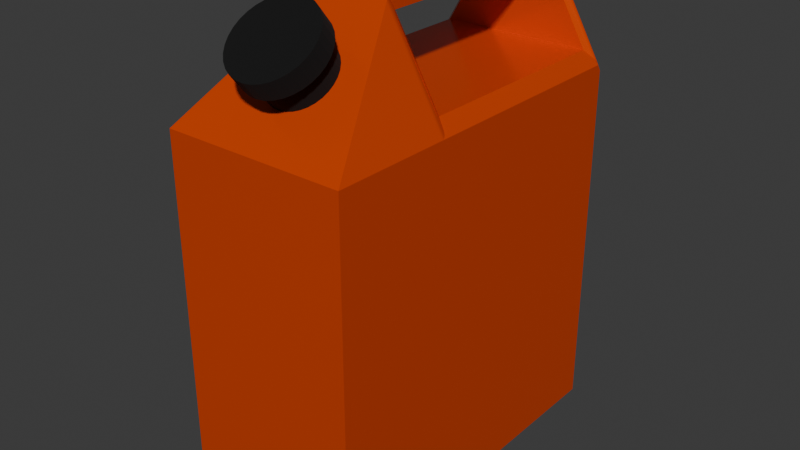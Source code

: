 # Source: GasCan.blend  (saved by Blender 4.4.32; exported with 4.5.12 LTS)
import bpy
from mathutils import Matrix  # noqa: F401  (used for matrix-valued properties, if any)

bpy.ops.wm.read_factory_settings(use_empty=True)
scene = bpy.context.scene
scene.name = 'Scene'

# ---- collections
col_collection = bpy.data.collections.new('Collection'); scene.collection.children.link(col_collection)

# ---- materials (node trees are filled in below, after node groups)
mat_gas_can = bpy.data.materials.new('Gas Can')
mat_gas_can.alpha_threshold = 0.0
mat_gas_can.roughness = 0.5
mat_gas_can.line_color = (0.0, 0.0, 0.0, 1.0)
mat_cap = bpy.data.materials.new('Cap')

# ---- material node trees
mat_gas_can.use_nodes = True; mat_gas_can.node_tree.nodes.clear()
_N = mat_gas_can.node_tree.nodes; _L = mat_gas_can.node_tree.links
n0 = _N.new('ShaderNodeOutputMaterial'); n0.name = 'Material Output'; n0.location = (300, 300)
n1 = _N.new('ShaderNodeBsdfPrincipled'); n1.name = 'Principled BSDF'; n1.location = (10, 300)
n1.inputs[0].default_value = (0.8007, 0.07095, 0.003033, 1.0)
n1.inputs[1].default_value = 0.2677
n1.inputs[2].default_value = 0.2165
n1.inputs[3].default_value = 1.45
_L.new(n1.outputs[0], n0.inputs[0])
n0.is_active_output = True
mat_cap.use_nodes = True; mat_cap.node_tree.nodes.clear()
_N = mat_cap.node_tree.nodes; _L = mat_cap.node_tree.links
n0 = _N.new('ShaderNodeBsdfPrincipled'); n0.name = 'Principled BSDF'; n0.location = (10, 300)
n0.inputs[0].default_value = (0.0, 0.0, 0.0, 1.0)
n0.inputs[2].default_value = 1.0
n1 = _N.new('ShaderNodeOutputMaterial'); n1.name = 'Material Output'; n1.location = (300, 300)
_L.new(n0.outputs[0], n1.inputs[0])
n1.is_active_output = True

# ---- world
world_world = bpy.data.worlds.new('World'); scene.world = world_world
world_world.use_nodes = True; world_world.node_tree.nodes.clear()
_N = world_world.node_tree.nodes; _L = world_world.node_tree.links
n0 = _N.new('ShaderNodeOutputWorld'); n0.name = 'World Output'; n0.location = (300, 300)
n1 = _N.new('ShaderNodeBackground'); n1.name = 'Background'; n1.location = (10, 300)
n1.inputs[0].default_value = (0.05088, 0.05088, 0.05088, 1.0)
_L.new(n1.outputs[0], n0.inputs[0])
n0.is_active_output = True
world_world.color = (0.05088, 0.05088, 0.05088)
world_world.sun_shadow_jitter_overblur = 0.0

# ---- meshes
me_cube = bpy.data.meshes.new('Cube')
me_cube.from_pydata([(0.3546, 0.8973, 0.7863), (1.0, 0.9165, -0.9146), (1.0, -1.026, -0.9146), (-0.3546, 0.8973, 0.7863), (-1.0, 0.9165, -0.9146), (-1.0, -1.026, -0.9146), (0.8453, 0.8973, 0.4908), (-1.0, -1.026, 0.4145), (1.0, -1.026, 0.4145), (-0.8453, 0.8973, 0.4908), (0.3546, -0.3109, 0.7863), (-0.3546, -0.3109, 0.7863), (0.8453, -0.3109, 0.4908), (-0.8453, -0.3109, 0.4908), (-0.3546, -0.3392, 0.8147), (-0.3755, -0.3811, 0.8214), (-0.3309, -0.3348, 0.834), (-0.3596, -0.3464, 0.8176), (-0.3646, -0.3549, 0.82), (-0.3534, -0.3386, 0.8206), (-0.3565, -0.346, 0.8224), (-0.36, -0.3535, 0.8239), (-0.3501, -0.3377, 0.826), (-0.3529, -0.3453, 0.8267), (-0.3558, -0.3519, 0.8271), (-0.3673, -0.373, 0.8253), (-0.3577, -0.3633, 0.8288), (-0.373, -0.3732, 0.8219), (-0.3651, -0.3668, 0.8252), (-0.3576, -0.36, 0.8283), (-0.3693, -0.3642, 0.8215), (-0.3629, -0.3604, 0.8248), (-0.3573, -0.3565, 0.8276), (-0.3382, -0.3357, 0.833), (-0.3448, -0.3367, 0.8303), (-0.3386, -0.3433, 0.8334), (-0.3441, -0.3442, 0.8319), (-0.3488, -0.3446, 0.8299), (-0.3479, -0.3531, 0.8316), (-0.3505, -0.3525, 0.8305), (-0.3528, -0.3515, 0.8292), (-0.3309, 0.9213, 0.834), (-0.348, 0.945, 0.8103), (-0.3546, 0.9257, 0.8147), (-0.334, 0.9286, 0.8328), (-0.3376, 0.9352, 0.8295), (-0.3382, 0.9222, 0.833), (-0.3404, 0.9292, 0.8311), (-0.3429, 0.9352, 0.8288), (-0.3448, 0.9232, 0.8303), (-0.3461, 0.9297, 0.8292), (-0.3472, 0.9349, 0.8279), (-0.3518, 0.944, 0.8156), (-0.3546, 0.9413, 0.8188), (-0.3449, 0.9438, 0.8176), (-0.3487, 0.942, 0.8205), (-0.3517, 0.9399, 0.8226), (-0.3413, 0.9405, 0.8242), (-0.3457, 0.9394, 0.8252), (-0.349, 0.938, 0.8257), (-0.3534, 0.925, 0.8206), (-0.3501, 0.9242, 0.826), (-0.356, 0.9317, 0.8184), (-0.3535, 0.9311, 0.8223), (-0.3505, 0.9304, 0.8263), (-0.356, 0.9371, 0.8198), (-0.3533, 0.9363, 0.8231), (-0.3504, 0.9353, 0.8261), (0.3309, 0.9213, 0.834), (0.3546, 0.9257, 0.8147), (0.348, 0.945, 0.8103), (0.3382, 0.9222, 0.833), (0.3448, 0.9232, 0.8303), (0.334, 0.9286, 0.8328), (0.3405, 0.9291, 0.8311), (0.3461, 0.9297, 0.8293), (0.3376, 0.9352, 0.8295), (0.3429, 0.9352, 0.8288), (0.3472, 0.9349, 0.8279), (0.356, 0.9317, 0.8184), (0.356, 0.9371, 0.8198), (0.3534, 0.925, 0.8206), (0.3535, 0.9311, 0.8224), (0.3533, 0.9363, 0.8232), (0.3501, 0.9242, 0.826), (0.3504, 0.9304, 0.8263), (0.3504, 0.9353, 0.8261), (0.3449, 0.9438, 0.8176), (0.3413, 0.9405, 0.8242), (0.3518, 0.944, 0.8156), (0.3487, 0.942, 0.8205), (0.3457, 0.9395, 0.8252), (0.3546, 0.9413, 0.8188), (0.3517, 0.9399, 0.8225), (0.349, 0.938, 0.8257), (0.9542, 0.945, 0.4431), (0.9365, 0.9255, 0.4626), (1.0, 0.9095, 0.4145), (1.0, 0.9165, 0.4075), (0.9652, 0.9441, 0.444), (0.969, 0.9413, 0.4468), (0.9651, 0.937, 0.4511), (0.9539, 0.9315, 0.4566), (-0.9365, 0.9255, 0.4626), (-0.9542, 0.945, 0.4431), (-1.0, 0.9165, 0.4075), (-1.0, 0.9095, 0.4145), (-0.9539, 0.9315, 0.4566), (-0.9651, 0.937, 0.4511), (-0.969, 0.9413, 0.4468), (-0.9652, 0.9441, 0.444), (-1.0, -0.3812, 0.4145), (-0.9365, -0.339, 0.4626), (-1.0, -0.3348, 0.4145), (-0.9969, -0.3732, 0.444), (-0.9879, -0.3642, 0.4468), (-0.9738, -0.3548, 0.4511), (-0.9561, -0.3462, 0.4566), (0.3309, -0.3348, 0.834), (0.3755, -0.3811, 0.8214), (0.3546, -0.3392, 0.8147), (0.3386, -0.3433, 0.8334), (0.3479, -0.3531, 0.8316), (0.3382, -0.3357, 0.833), (0.344, -0.3441, 0.8318), (0.3505, -0.3524, 0.8305), (0.3448, -0.3367, 0.8303), (0.3488, -0.3446, 0.8298), (0.3528, -0.3515, 0.8292), (0.373, -0.3732, 0.8219), (0.3693, -0.3642, 0.8215), (0.3673, -0.373, 0.8253), (0.3651, -0.3668, 0.8252), (0.3629, -0.3605, 0.8248), (0.3577, -0.3633, 0.8288), (0.3575, -0.36, 0.8283), (0.3573, -0.3565, 0.8276), (0.3534, -0.3386, 0.8206), (0.3501, -0.3377, 0.826), (0.3596, -0.3464, 0.8176), (0.3566, -0.3461, 0.8224), (0.353, -0.3453, 0.8267), (0.3646, -0.3549, 0.82), (0.36, -0.3536, 0.8239), (0.3558, -0.3519, 0.8271), (0.9365, -0.339, 0.4626), (0.9561, -0.3462, 0.4566), (0.9738, -0.3548, 0.4511), (0.9879, -0.3642, 0.4468), (0.9969, -0.3732, 0.444), (1.0, -1.055, 0.4431), (1.0, -1.055, -0.9431), (-1.0, -1.055, -0.9431), (-1.0, -1.055, 0.4431), (-1.0, 0.945, -0.9431), (1.0, 0.945, -0.9431), (1.0, 0.9213, 0.4431), (1.0, 0.945, 0.4193), (-1.0, 0.945, 0.4193), (-1.0, 0.9213, 0.4431), (-1.0, -0.3348, 0.4431), (-1.0, -0.3812, 0.4431), (1.0, -0.3812, 0.4431), (1.0, -0.3348, 0.4431)], [(8, 98)], [(12, 10, 120, 145), (9, 3, 43, 103), (154, 155, 151, 152), (13, 9, 103, 159, 160, 112), (151, 150, 153, 152), (162, 119, 150), (6, 12, 145, 163, 156, 96), (68, 41, 16, 118), (11, 13, 112, 14), (153, 15, 161), (150, 119, 15, 153), (10, 0, 69, 120), (0, 6, 96, 69), (5, 7, 111, 113, 106, 105, 4), (154, 158, 104, 95, 157, 155), (104, 42, 70, 95), (6, 9, 13, 12), (0, 3, 9, 6), (3, 0, 10, 11), (11, 10, 12, 13), (14, 17, 20, 19), (17, 18, 21, 20), (18, 30, 31, 21), (19, 20, 23, 22), (20, 21, 24, 23), (21, 31, 32, 24), (15, 25, 28, 27), (25, 26, 29, 28), (26, 38, 39, 29), (27, 28, 31, 30), (28, 29, 32, 31), (29, 39, 40, 32), (16, 33, 36, 35), (33, 34, 37, 36), (34, 22, 23, 37), (35, 36, 39, 38), (36, 37, 40, 39), (37, 23, 24, 40), (24, 32, 40), (41, 44, 47, 46), (44, 45, 48, 47), (45, 57, 58, 48), (46, 47, 50, 49), (47, 48, 51, 50), (48, 58, 59, 51), (42, 52, 55, 54), (52, 53, 56, 55), (53, 65, 66, 56), (54, 55, 58, 57), (55, 56, 59, 58), (56, 66, 67, 59), (43, 60, 63, 62), (60, 61, 64, 63), (61, 49, 50, 64), (62, 63, 66, 65), (63, 64, 67, 66), (64, 50, 51, 67), (51, 59, 67), (68, 71, 74, 73), (71, 72, 75, 74), (72, 84, 85, 75), (73, 74, 77, 76), (74, 75, 78, 77), (75, 85, 86, 78), (69, 79, 82, 81), (79, 80, 83, 82), (80, 92, 93, 83), (81, 82, 85, 84), (82, 83, 86, 85), (83, 93, 94, 86), (70, 87, 90, 89), (87, 88, 91, 90), (88, 76, 77, 91), (89, 90, 93, 92), (90, 91, 94, 93), (91, 77, 78, 94), (78, 86, 94), (95, 99, 100, 101, 102, 96, 156, 157), (103, 107, 108, 109, 110, 104, 158, 159), (161, 114, 115, 116, 117, 112, 160), (118, 121, 124, 123), (121, 122, 125, 124), (122, 134, 135, 125), (123, 124, 127, 126), (124, 125, 128, 127), (125, 135, 136, 128), (119, 129, 132, 131), (129, 130, 133, 132), (130, 142, 143, 133), (131, 132, 135, 134), (132, 133, 136, 135), (133, 143, 144, 136), (120, 137, 140, 139), (137, 138, 141, 140), (138, 126, 127, 141), (139, 140, 143, 142), (140, 141, 144, 143), (141, 127, 128, 144), (128, 136, 144), (145, 146, 147, 148, 149, 162, 163), (16, 41, 46, 33), (33, 46, 49, 34), (34, 49, 61, 22), (22, 61, 60, 19), (19, 60, 43, 14), (41, 68, 73, 44), (44, 73, 76, 45), (45, 76, 88, 57), (57, 88, 87, 54), (54, 87, 70, 42), (69, 96, 102, 79), (79, 102, 101, 80), (80, 101, 100, 92), (92, 100, 99, 89), (89, 99, 95, 70), (42, 104, 110, 52), (52, 110, 109, 53), (53, 109, 108, 65), (65, 108, 107, 62), (62, 107, 103, 43), (68, 118, 123, 71), (71, 123, 126, 72), (72, 126, 138, 84), (84, 138, 137, 81), (81, 137, 120, 69), (119, 162, 149, 129), (129, 149, 148, 130), (130, 148, 147, 142), (142, 147, 146, 139), (139, 146, 145, 120), (14, 112, 117, 17), (17, 117, 116, 18), (18, 116, 115, 30), (30, 115, 114, 27), (27, 114, 161, 15), (15, 119, 131, 25), (25, 131, 134, 26), (26, 134, 122, 38), (38, 122, 121, 35), (35, 121, 118, 16), (3, 11, 14, 43), (163, 162, 8, 2, 1, 98, 97, 156), (2, 8, 150, 151), (7, 5, 152, 153), (5, 4, 154, 152), (1, 2, 151, 155), (97, 98, 157, 156), (105, 106, 159, 158), (113, 111, 161, 160), (111, 7, 153, 161), (98, 1, 155, 157), (4, 105, 158, 154), (106, 113, 160, 159), (8, 162, 150)])
_uv = me_cube.uv_layers.new(name='UVMap')
_uv.uv.foreach_set('vector', [0.5542, 0.657, 0.619, 0.657, 0.6226, 0.6605, 0.5507, 0.6605, 0.5542, 0.244, 0.619, 0.244, 0.6226, 0.2476, 0.5507, 0.2476, 0.125, 0.5, 0.375, 0.5, 0.375, 0.75, 0.125, 0.75, 0.5542, 0.09301, 0.5542, 0.244, 0.5507, 0.2476, 0.5483, 0.247, 0.5483, 0.09001, 0.5507, 0.08949, 0.375, 0.75, 0.5483, 0.75, 0.5483, 1.0, 0.375, 1.0, 0.5483, 0.6658, 0.6225, 0.6658, 0.5483, 0.75, 0.5542, 0.506, 0.5542, 0.657, 0.5507, 0.6605, 0.5483, 0.66, 0.5483, 0.503, 0.5507, 0.5024, 0.6334, 0.503, 0.8666, 0.503, 0.8666, 0.66, 0.6334, 0.66, 0.619, 0.09301, 0.5542, 0.09301, 0.5507, 0.08949, 0.6226, 0.08946, 0.5483, 0.0, 0.6225, 0.08423, 0.5483, 0.08422, 0.5483, 0.75, 0.6225, 0.6658, 0.8644, 0.6739, 0.5483, 1.0, 0.619, 0.657, 0.619, 0.506, 0.6226, 0.5024, 0.6226, 0.6605, 0.619, 0.506, 0.5542, 0.506, 0.5507, 0.5024, 0.6226, 0.5024, 0.3786, 0.003565, 0.5447, 0.003565, 0.5447, 0.08422, 0.5447, 0.09001, 0.5447, 0.2456, 0.5438, 0.2464, 0.3786, 0.2464, 0.375, 0.25, 0.5453, 0.25, 0.5483, 0.2557, 0.5483, 0.4943, 0.5453, 0.5, 0.375, 0.5, 0.5483, 0.2557, 0.6203, 0.2586, 0.6203, 0.4914, 0.5483, 0.4943, 0.5542, 0.506, 0.5542, 0.244, 0.5542, 0.09301, 0.5542, 0.657, 0.619, 0.506, 0.619, 0.244, 0.5542, 0.244, 0.5542, 0.506, 0.619, 0.244, 0.619, 0.506, 0.619, 0.657, 0.619, 0.09301, 0.619, 0.09301, 0.619, 0.657, 0.5542, 0.657, 0.5542, 0.09301, 0.6226, 0.08946, 0.6228, 0.08864, 0.6234, 0.08851, 0.6231, 0.08924, 0.6228, 0.08864, 0.623, 0.08773, 0.6236, 0.08778, 0.6234, 0.08851, 0.623, 0.08773, 0.871, 0.6682, 0.8728, 0.6659, 0.6236, 0.08778, 0.6231, 0.08924, 0.6234, 0.08851, 0.6245, 0.08801, 0.6241, 0.08857, 0.6234, 0.08851, 0.6236, 0.08778, 0.6247, 0.08753, 0.6245, 0.08801, 0.6236, 0.08778, 0.8728, 0.6659, 0.8746, 0.6637, 0.6247, 0.08753, 0.8644, 0.6739, 0.868, 0.67, 0.8704, 0.6679, 0.8677, 0.6711, 0.868, 0.67, 0.872, 0.6656, 0.8733, 0.6646, 0.8704, 0.6679, 0.872, 0.6656, 0.8726, 0.6623, 0.8735, 0.6622, 0.8733, 0.6646, 0.8677, 0.6711, 0.8704, 0.6679, 0.8728, 0.6659, 0.871, 0.6682, 0.8704, 0.6679, 0.8733, 0.6646, 0.8746, 0.6637, 0.8728, 0.6659, 0.8733, 0.6646, 0.8735, 0.6622, 0.8744, 0.6621, 0.8746, 0.6637, 0.8666, 0.66, 0.8692, 0.6601, 0.8713, 0.6612, 0.8694, 0.661, 0.8692, 0.6601, 0.8715, 0.6602, 0.8729, 0.6612, 0.8713, 0.6612, 0.8715, 0.6602, 0.875, 0.6603, 0.875, 0.6613, 0.8729, 0.6612, 0.8694, 0.661, 0.8713, 0.6612, 0.8735, 0.6622, 0.8726, 0.6623, 0.8713, 0.6612, 0.8729, 0.6612, 0.8744, 0.6621, 0.8735, 0.6622, 0.8729, 0.6612, 0.875, 0.6613, 0.875, 0.6621, 0.8744, 0.6621, 0.875, 0.6621, 0.8759, 0.6627, 0.8744, 0.6621, 0.8666, 0.503, 0.8677, 0.5021, 0.87, 0.502, 0.8692, 0.5029, 0.8677, 0.5021, 0.869, 0.5012, 0.8709, 0.5012, 0.87, 0.502, 0.869, 0.5012, 0.8703, 0.5, 0.8718, 0.5, 0.8709, 0.5012, 0.8692, 0.5029, 0.87, 0.502, 0.872, 0.5019, 0.8715, 0.5027, 0.87, 0.502, 0.8709, 0.5012, 0.8724, 0.5013, 0.872, 0.5019, 0.8709, 0.5012, 0.8718, 0.5, 0.873, 0.5, 0.8724, 0.5013, 0.6203, 0.2586, 0.6214, 0.2561, 0.6223, 0.2556, 0.6218, 0.2575, 0.6214, 0.2561, 0.622, 0.2545, 0.6227, 0.2541, 0.6223, 0.2556, 0.622, 0.2545, 0.6232, 0.249, 0.6236, 0.2489, 0.6227, 0.2541, 0.6218, 0.2575, 0.6223, 0.2556, 0.625, 0.2532, 0.625, 0.2547, 0.6223, 0.2556, 0.6227, 0.2541, 0.625, 0.252, 0.625, 0.2532, 0.6227, 0.2541, 0.6236, 0.2489, 0.625, 0.2488, 0.625, 0.252, 0.6226, 0.2476, 0.6233, 0.2475, 0.6235, 0.2483, 0.623, 0.2483, 0.6233, 0.2475, 0.625, 0.2474, 0.625, 0.2482, 0.6235, 0.2483, 0.875, 0.5026, 0.8715, 0.5027, 0.872, 0.5019, 0.875, 0.5018, 0.623, 0.2483, 0.6235, 0.2483, 0.6236, 0.2489, 0.6232, 0.249, 0.6235, 0.2483, 0.625, 0.2482, 0.625, 0.2488, 0.6236, 0.2489, 0.875, 0.5018, 0.872, 0.5019, 0.8724, 0.5013, 0.875, 0.5012, 0.8724, 0.5013, 0.873, 0.5, 0.875, 0.5012, 0.6334, 0.503, 0.6308, 0.5029, 0.63, 0.502, 0.6323, 0.5021, 0.6308, 0.5029, 0.6285, 0.5027, 0.628, 0.5019, 0.63, 0.502, 0.6285, 0.5027, 0.6238, 0.5021, 0.6241, 0.5016, 0.628, 0.5019, 0.6323, 0.5021, 0.63, 0.502, 0.6291, 0.5012, 0.631, 0.5012, 0.63, 0.502, 0.628, 0.5019, 0.6276, 0.5013, 0.6291, 0.5012, 0.628, 0.5019, 0.6241, 0.5016, 0.6242, 0.5013, 0.6276, 0.5013, 0.6226, 0.5024, 0.623, 0.5017, 0.6235, 0.5017, 0.6231, 0.5022, 0.623, 0.5017, 0.6234, 0.5013, 0.6238, 0.5012, 0.6235, 0.5017, 0.6234, 0.5013, 0.622, 0.4955, 0.6227, 0.4958, 0.6238, 0.5012, 0.6231, 0.5022, 0.6235, 0.5017, 0.6241, 0.5016, 0.6238, 0.5021, 0.6235, 0.5017, 0.6238, 0.5012, 0.6242, 0.5013, 0.6241, 0.5016, 0.6238, 0.5012, 0.6227, 0.4958, 0.625, 0.498, 0.6242, 0.5013, 0.6203, 0.4914, 0.6218, 0.4925, 0.6223, 0.4944, 0.6214, 0.4939, 0.6218, 0.4925, 0.625, 0.4953, 0.625, 0.4968, 0.6223, 0.4944, 0.6297, 0.5, 0.631, 0.5012, 0.6291, 0.5012, 0.6282, 0.5, 0.6214, 0.4939, 0.6223, 0.4944, 0.6227, 0.4958, 0.622, 0.4955, 0.6223, 0.4944, 0.625, 0.4968, 0.625, 0.498, 0.6227, 0.4958, 0.6282, 0.5, 0.6291, 0.5012, 0.6276, 0.5013, 0.627, 0.5, 0.6276, 0.5013, 0.6265, 0.5012, 0.627, 0.5, 0.5483, 0.4943, 0.5485, 0.4958, 0.549, 0.4968, 0.5499, 0.4972, 0.5509, 0.4969, 0.5521, 0.4959, 0.5483, 0.503, 0.5453, 0.5, 0.5507, 0.2476, 0.55, 0.2482, 0.5496, 0.2487, 0.5494, 0.2489, 0.5494, 0.2489, 0.5498, 0.2485, 0.5453, 0.25, 0.5483, 0.247, 0.5483, 0.08422, 0.5486, 0.08522, 0.5495, 0.08635, 0.551, 0.08752, 0.5528, 0.0886, 0.5548, 0.08949, 0.5483, 0.09001, 0.6334, 0.66, 0.6306, 0.661, 0.6288, 0.6611, 0.6308, 0.6601, 0.6306, 0.661, 0.6274, 0.6623, 0.6265, 0.6622, 0.6288, 0.6611, 0.6274, 0.6623, 0.6245, 0.6635, 0.6244, 0.6631, 0.6265, 0.6622, 0.6308, 0.6601, 0.6288, 0.6611, 0.6271, 0.6612, 0.6285, 0.6602, 0.6288, 0.6611, 0.6265, 0.6622, 0.6256, 0.6621, 0.6271, 0.6612, 0.6265, 0.6622, 0.6244, 0.6631, 0.6244, 0.6627, 0.6256, 0.6621, 0.6225, 0.6658, 0.6228, 0.6648, 0.6236, 0.664, 0.6234, 0.6648, 0.6228, 0.6648, 0.6231, 0.6637, 0.6238, 0.6632, 0.6236, 0.664, 0.6231, 0.6637, 0.6232, 0.6625, 0.6237, 0.6623, 0.6238, 0.6632, 0.6234, 0.6648, 0.6236, 0.664, 0.6244, 0.6631, 0.6245, 0.6635, 0.6236, 0.664, 0.6238, 0.6632, 0.6244, 0.6627, 0.6244, 0.6631, 0.6238, 0.6632, 0.6237, 0.6623, 0.6241, 0.6621, 0.6244, 0.6627, 0.6226, 0.6605, 0.6233, 0.6605, 0.6235, 0.6614, 0.6229, 0.6614, 0.6233, 0.6605, 0.624, 0.6603, 0.6241, 0.6613, 0.6235, 0.6614, 0.624, 0.6603, 0.6285, 0.6602, 0.6271, 0.6612, 0.6241, 0.6613, 0.6229, 0.6614, 0.6235, 0.6614, 0.6237, 0.6623, 0.6232, 0.6625, 0.6235, 0.6614, 0.6241, 0.6613, 0.6241, 0.6621, 0.6237, 0.6623, 0.6241, 0.6613, 0.6271, 0.6612, 0.6256, 0.6621, 0.6241, 0.6621, 0.6256, 0.6621, 0.6244, 0.6627, 0.6241, 0.6621, 0.5507, 0.6605, 0.5501, 0.6613, 0.5498, 0.6623, 0.5499, 0.6632, 0.5503, 0.664, 0.551, 0.6646, 0.5483, 0.66, 0.8666, 0.66, 0.8666, 0.503, 0.8692, 0.5029, 0.8692, 0.6601, 0.8692, 0.6601, 0.8692, 0.5029, 0.8715, 0.5027, 0.8715, 0.6602, 0.8715, 0.6602, 0.8715, 0.5027, 0.875, 0.5026, 0.875, 0.6603, 0.625, 0.08966, 0.625, 0.2474, 0.6233, 0.2475, 0.6233, 0.08955, 0.6233, 0.08955, 0.6233, 0.2475, 0.6226, 0.2476, 0.6226, 0.08946, 0.8666, 0.503, 0.6334, 0.503, 0.6323, 0.5021, 0.8677, 0.5021, 0.8677, 0.5021, 0.6323, 0.5021, 0.631, 0.5012, 0.869, 0.5012, 0.869, 0.5012, 0.631, 0.5012, 0.6297, 0.5, 0.8703, 0.5, 0.625, 0.2547, 0.625, 0.4953, 0.6218, 0.4925, 0.6218, 0.2575, 0.6218, 0.2575, 0.6218, 0.4925, 0.6203, 0.4914, 0.6203, 0.2586, 0.6226, 0.5024, 0.5507, 0.5024, 0.55, 0.5018, 0.623, 0.5017, 0.623, 0.5017, 0.55, 0.5018, 0.5496, 0.5013, 0.6234, 0.5013, 0.6234, 0.5013, 0.5496, 0.5013, 0.549, 0.4968, 0.622, 0.4955, 0.622, 0.4955, 0.549, 0.4968, 0.5485, 0.4958, 0.6214, 0.4939, 0.6214, 0.4939, 0.5485, 0.4958, 0.5483, 0.4943, 0.6203, 0.4914, 0.6203, 0.2586, 0.5483, 0.2557, 0.5485, 0.2542, 0.6214, 0.2561, 0.6214, 0.2561, 0.5485, 0.2542, 0.549, 0.2532, 0.622, 0.2545, 0.622, 0.2545, 0.549, 0.2532, 0.5496, 0.2487, 0.6234, 0.2487, 0.6234, 0.2487, 0.5496, 0.2487, 0.55, 0.2482, 0.623, 0.2483, 0.623, 0.2483, 0.55, 0.2482, 0.5507, 0.2476, 0.6226, 0.2476, 0.6334, 0.503, 0.6334, 0.66, 0.6308, 0.6601, 0.6308, 0.5029, 0.6308, 0.5029, 0.6308, 0.6601, 0.6285, 0.6602, 0.6285, 0.5027, 0.6285, 0.5027, 0.6285, 0.6602, 0.624, 0.6603, 0.624, 0.5026, 0.624, 0.5026, 0.624, 0.6603, 0.6233, 0.6605, 0.6233, 0.5025, 0.6233, 0.5025, 0.6233, 0.6605, 0.6226, 0.6605, 0.6226, 0.5024, 0.6225, 0.6658, 0.5483, 0.6658, 0.5486, 0.6648, 0.6228, 0.6648, 0.6228, 0.6648, 0.5486, 0.6648, 0.5495, 0.6637, 0.6231, 0.6637, 0.6231, 0.6637, 0.5495, 0.6637, 0.5498, 0.6623, 0.623, 0.6623, 0.623, 0.6623, 0.5498, 0.6623, 0.5501, 0.6613, 0.6228, 0.6614, 0.6228, 0.6614, 0.5501, 0.6613, 0.5507, 0.6605, 0.6226, 0.6605, 0.6226, 0.08946, 0.5507, 0.08949, 0.5501, 0.08866, 0.6228, 0.08864, 0.6228, 0.08864, 0.5501, 0.08866, 0.5498, 0.08774, 0.623, 0.08773, 0.623, 0.08773, 0.5498, 0.08774, 0.5495, 0.08635, 0.6231, 0.08634, 0.6231, 0.08634, 0.5495, 0.08635, 0.5486, 0.08522, 0.6228, 0.08522, 0.6228, 0.08522, 0.5486, 0.08522, 0.5483, 0.08422, 0.6225, 0.08423, 0.8644, 0.6739, 0.6225, 0.6658, 0.6235, 0.6649, 0.868, 0.67, 0.868, 0.67, 0.6235, 0.6649, 0.6246, 0.6639, 0.872, 0.6656, 0.872, 0.6656, 0.6246, 0.6639, 0.6274, 0.6623, 0.8726, 0.6623, 0.8726, 0.6623, 0.6274, 0.6623, 0.6306, 0.661, 0.8694, 0.661, 0.8694, 0.661, 0.6306, 0.661, 0.6334, 0.66, 0.8666, 0.66, 0.619, 0.244, 0.619, 0.09301, 0.6226, 0.08946, 0.6226, 0.2476, 0.5483, 0.66, 0.5483, 0.6658, 0.5447, 0.7464, 0.3786, 0.7464, 0.3786, 0.5036, 0.5438, 0.5036, 0.5447, 0.5044, 0.5483, 0.503, 0.3786, 0.7464, 0.5447, 0.7464, 0.5483, 0.75, 0.375, 0.75, 0.5447, 0.003565, 0.3786, 0.003565, 0.375, 0.0, 0.5483, 0.0, 0.3786, 0.003565, 0.3786, 0.2464, 0.375, 0.25, 0.375, 0.0, 0.3786, 0.5036, 0.3786, 0.7464, 0.375, 0.75, 0.375, 0.5, 0.5447, 0.5044, 0.5438, 0.5036, 0.5453, 0.5, 0.5483, 0.503, 0.5438, 0.2464, 0.5447, 0.2456, 0.5483, 0.247, 0.5453, 0.25, 0.5447, 0.09001, 0.5447, 0.08422, 0.5483, 0.08422, 0.5483, 0.09001, 0.5447, 0.08422, 0.5447, 0.003565, 0.5483, 0.0, 0.5483, 0.08422, 0.5438, 0.5036, 0.3786, 0.5036, 0.375, 0.5, 0.5453, 0.5, 0.3786, 0.2464, 0.5438, 0.2464, 0.5453, 0.25, 0.375, 0.25, 0.5447, 0.2456, 0.5447, 0.09001, 0.5483, 0.09001, 0.5483, 0.247, 0.5447, 0.7464, 0.5483, 0.6658, 0.5483, 0.75])
me_cube.materials.append(mat_gas_can)
me_cube.use_mirror_vertex_groups = False
me_cube.update()
me_cylinder = bpy.data.meshes.new('Cylinder')
me_cylinder.from_pydata([(0.0, 1.0, -1.0), (0.0, 1.0, 1.0), (0.1951, 0.9808, -1.0), (0.1951, 0.9808, 1.0), (0.3827, 0.9239, -1.0), (0.3827, 0.9239, 1.0), (0.5556, 0.8315, -1.0), (0.5556, 0.8315, 1.0), (0.7071, 0.7071, -1.0), (0.7071, 0.7071, 1.0), (0.8315, 0.5556, -1.0), (0.8315, 0.5556, 1.0), (0.9239, 0.3827, -1.0), (0.9239, 0.3827, 1.0), (0.9808, 0.1951, -1.0), (0.9808, 0.1951, 1.0), (1.0, 0.0, -1.0), (1.0, 0.0, 1.0), (0.9808, -0.1951, -1.0), (0.9808, -0.1951, 1.0), (0.9239, -0.3827, -1.0), (0.9239, -0.3827, 1.0), (0.8315, -0.5556, -1.0), (0.8315, -0.5556, 1.0), (0.7071, -0.7071, -1.0), (0.7071, -0.7071, 1.0), (0.5556, -0.8315, -1.0), (0.5556, -0.8315, 1.0), (0.3827, -0.9239, -1.0), (0.3827, -0.9239, 1.0), (0.1951, -0.9808, -1.0), (0.1951, -0.9808, 1.0), (0.0, -1.0, -1.0), (0.0, -1.0, 1.0), (-0.1951, -0.9808, -1.0), (-0.1951, -0.9808, 1.0), (-0.3827, -0.9239, -1.0), (-0.3827, -0.9239, 1.0), (-0.5556, -0.8315, -1.0), (-0.5556, -0.8315, 1.0), (-0.7071, -0.7071, -1.0), (-0.7071, -0.7071, 1.0), (-0.8315, -0.5556, -1.0), (-0.8315, -0.5556, 1.0), (-0.9239, -0.3827, -1.0), (-0.9239, -0.3827, 1.0), (-0.9808, -0.1951, -1.0), (-0.9808, -0.1951, 1.0), (-1.0, 0.0, -1.0), (-1.0, 0.0, 1.0), (-0.9808, 0.1951, -1.0), (-0.9808, 0.1951, 1.0), (-0.9239, 0.3827, -1.0), (-0.9239, 0.3827, 1.0), (-0.8315, 0.5556, -1.0), (-0.8315, 0.5556, 1.0), (-0.7071, 0.7071, -1.0), (-0.7071, 0.7071, 1.0), (-0.5556, 0.8315, -1.0), (-0.5556, 0.8315, 1.0), (-0.3827, 0.9239, -1.0), (-0.3827, 0.9239, 1.0), (-0.1951, 0.9808, -1.0), (-0.1951, 0.9808, 1.0)], [], [(0, 1, 3, 2), (2, 3, 5, 4), (4, 5, 7, 6), (6, 7, 9, 8), (8, 9, 11, 10), (10, 11, 13, 12), (12, 13, 15, 14), (14, 15, 17, 16), (16, 17, 19, 18), (18, 19, 21, 20), (20, 21, 23, 22), (22, 23, 25, 24), (24, 25, 27, 26), (26, 27, 29, 28), (28, 29, 31, 30), (30, 31, 33, 32), (32, 33, 35, 34), (34, 35, 37, 36), (36, 37, 39, 38), (38, 39, 41, 40), (40, 41, 43, 42), (42, 43, 45, 44), (44, 45, 47, 46), (46, 47, 49, 48), (48, 49, 51, 50), (50, 51, 53, 52), (52, 53, 55, 54), (54, 55, 57, 56), (56, 57, 59, 58), (58, 59, 61, 60), (3, 1, 63, 61, 59, 57, 55, 53, 51, 49, 47, 45, 43, 41, 39, 37, 35, 33, 31, 29, 27, 25, 23, 21, 19, 17, 15, 13, 11, 9, 7, 5), (60, 61, 63, 62), (62, 63, 1, 0), (0, 2, 4, 6, 8, 10, 12, 14, 16, 18, 20, 22, 24, 26, 28, 30, 32, 34, 36, 38, 40, 42, 44, 46, 48, 50, 52, 54, 56, 58, 60, 62)])
_uv = me_cylinder.uv_layers.new(name='UVMap')
_uv.uv.foreach_set('vector', [1.0, 0.5, 1.0, 1.0, 0.9688, 1.0, 0.9688, 0.5, 0.9688, 0.5, 0.9688, 1.0, 0.9375, 1.0, 0.9375, 0.5, 0.9375, 0.5, 0.9375, 1.0, 0.9062, 1.0, 0.9062, 0.5, 0.9062, 0.5, 0.9062, 1.0, 0.875, 1.0, 0.875, 0.5, 0.875, 0.5, 0.875, 1.0, 0.8438, 1.0, 0.8438, 0.5, 0.8438, 0.5, 0.8438, 1.0, 0.8125, 1.0, 0.8125, 0.5, 0.8125, 0.5, 0.8125, 1.0, 0.7812, 1.0, 0.7812, 0.5, 0.7812, 0.5, 0.7812, 1.0, 0.75, 1.0, 0.75, 0.5, 0.75, 0.5, 0.75, 1.0, 0.7188, 1.0, 0.7188, 0.5, 0.7188, 0.5, 0.7188, 1.0, 0.6875, 1.0, 0.6875, 0.5, 0.6875, 0.5, 0.6875, 1.0, 0.6562, 1.0, 0.6562, 0.5, 0.6562, 0.5, 0.6562, 1.0, 0.625, 1.0, 0.625, 0.5, 0.625, 0.5, 0.625, 1.0, 0.5938, 1.0, 0.5938, 0.5, 0.5938, 0.5, 0.5938, 1.0, 0.5625, 1.0, 0.5625, 0.5, 0.5625, 0.5, 0.5625, 1.0, 0.5312, 1.0, 0.5312, 0.5, 0.5312, 0.5, 0.5312, 1.0, 0.5, 1.0, 0.5, 0.5, 0.5, 0.5, 0.5, 1.0, 0.4688, 1.0, 0.4688, 0.5, 0.4688, 0.5, 0.4688, 1.0, 0.4375, 1.0, 0.4375, 0.5, 0.4375, 0.5, 0.4375, 1.0, 0.4062, 1.0, 0.4062, 0.5, 0.4062, 0.5, 0.4062, 1.0, 0.375, 1.0, 0.375, 0.5, 0.375, 0.5, 0.375, 1.0, 0.3438, 1.0, 0.3438, 0.5, 0.3438, 0.5, 0.3438, 1.0, 0.3125, 1.0, 0.3125, 0.5, 0.3125, 0.5, 0.3125, 1.0, 0.2812, 1.0, 0.2812, 0.5, 0.2812, 0.5, 0.2812, 1.0, 0.25, 1.0, 0.25, 0.5, 0.25, 0.5, 0.25, 1.0, 0.2188, 1.0, 0.2188, 0.5, 0.2188, 0.5, 0.2188, 1.0, 0.1875, 1.0, 0.1875, 0.5, 0.1875, 0.5, 0.1875, 1.0, 0.1562, 1.0, 0.1562, 0.5, 0.1562, 0.5, 0.1562, 1.0, 0.125, 1.0, 0.125, 0.5, 0.125, 0.5, 0.125, 1.0, 0.09375, 1.0, 0.09375, 0.5, 0.09375, 0.5, 0.09375, 1.0, 0.0625, 1.0, 0.0625, 0.5, 0.2968, 0.4854, 0.25, 0.49, 0.2032, 0.4854, 0.1582, 0.4717, 0.1167, 0.4496, 0.08029, 0.4197, 0.05045, 0.3833, 0.02827, 0.3418, 0.01461, 0.2968, 0.01, 0.25, 0.01461, 0.2032, 0.02827, 0.1582, 0.05045, 0.1167, 0.08029, 0.08029, 0.1167, 0.05045, 0.1582, 0.02827, 0.2032, 0.01461, 0.25, 0.01, 0.2968, 0.01461, 0.3418, 0.02827, 0.3833, 0.05045, 0.4197, 0.08029, 0.4496, 0.1167, 0.4717, 0.1582, 0.4854, 0.2032, 0.49, 0.25, 0.4854, 0.2968, 0.4717, 0.3418, 0.4496, 0.3833, 0.4197, 0.4197, 0.3833, 0.4496, 0.3418, 0.4717, 0.0625, 0.5, 0.0625, 1.0, 0.03125, 1.0, 0.03125, 0.5, 0.03125, 0.5, 0.03125, 1.0, 0.0, 1.0, 0.0, 0.5, 0.75, 0.49, 0.7968, 0.4854, 0.8418, 0.4717, 0.8833, 0.4496, 0.9197, 0.4197, 0.9496, 0.3833, 0.9717, 0.3418, 0.9854, 0.2968, 0.99, 0.25, 0.9854, 0.2032, 0.9717, 0.1582, 0.9496, 0.1167, 0.9197, 0.08029, 0.8833, 0.05045, 0.8418, 0.02827, 0.7968, 0.01461, 0.75, 0.01, 0.7032, 0.01461, 0.6582, 0.02827, 0.6167, 0.05045, 0.5803, 0.08029, 0.5504, 0.1167, 0.5283, 0.1582, 0.5146, 0.2032, 0.51, 0.25, 0.5146, 0.2968, 0.5283, 0.3418, 0.5504, 0.3833, 0.5803, 0.4197, 0.6167, 0.4496, 0.6582, 0.4717, 0.7032, 0.4854])
me_cylinder.materials.append(mat_cap)
me_cylinder.update()
me_cylinder_001 = bpy.data.meshes.new('Cylinder.001')
me_cylinder_001.from_pydata([(0.0, 1.0, -1.0), (0.0, 1.0, 1.0), (0.1951, 0.9808, -1.0), (0.1951, 0.9808, 1.0), (0.3827, 0.9239, -1.0), (0.3827, 0.9239, 1.0), (0.5556, 0.8315, -1.0), (0.5556, 0.8315, 1.0), (0.7071, 0.7071, -1.0), (0.7071, 0.7071, 1.0), (0.8315, 0.5556, -1.0), (0.8315, 0.5556, 1.0), (0.9239, 0.3827, -1.0), (0.9239, 0.3827, 1.0), (0.9808, 0.1951, -1.0), (0.9808, 0.1951, 1.0), (1.0, 0.0, -1.0), (1.0, 0.0, 1.0), (0.9808, -0.1951, -1.0), (0.9808, -0.1951, 1.0), (0.9239, -0.3827, -1.0), (0.9239, -0.3827, 1.0), (0.8315, -0.5556, -1.0), (0.8315, -0.5556, 1.0), (0.7071, -0.7071, -1.0), (0.7071, -0.7071, 1.0), (0.5556, -0.8315, -1.0), (0.5556, -0.8315, 1.0), (0.3827, -0.9239, -1.0), (0.3827, -0.9239, 1.0), (0.1951, -0.9808, -1.0), (0.1951, -0.9808, 1.0), (0.0, -1.0, -1.0), (0.0, -1.0, 1.0), (-0.1951, -0.9808, -1.0), (-0.1951, -0.9808, 1.0), (-0.3827, -0.9239, -1.0), (-0.3827, -0.9239, 1.0), (-0.5556, -0.8315, -1.0), (-0.5556, -0.8315, 1.0), (-0.7071, -0.7071, -1.0), (-0.7071, -0.7071, 1.0), (-0.8315, -0.5556, -1.0), (-0.8315, -0.5556, 1.0), (-0.9239, -0.3827, -1.0), (-0.9239, -0.3827, 1.0), (-0.9808, -0.1951, -1.0), (-0.9808, -0.1951, 1.0), (-1.0, 0.0, -1.0), (-1.0, 0.0, 1.0), (-0.9808, 0.1951, -1.0), (-0.9808, 0.1951, 1.0), (-0.9239, 0.3827, -1.0), (-0.9239, 0.3827, 1.0), (-0.8315, 0.5556, -1.0), (-0.8315, 0.5556, 1.0), (-0.7071, 0.7071, -1.0), (-0.7071, 0.7071, 1.0), (-0.5556, 0.8315, -1.0), (-0.5556, 0.8315, 1.0), (-0.3827, 0.9239, -1.0), (-0.3827, 0.9239, 1.0), (-0.1951, 0.9808, -1.0), (-0.1951, 0.9808, 1.0)], [], [(0, 1, 3, 2), (2, 3, 5, 4), (4, 5, 7, 6), (6, 7, 9, 8), (8, 9, 11, 10), (10, 11, 13, 12), (12, 13, 15, 14), (14, 15, 17, 16), (16, 17, 19, 18), (18, 19, 21, 20), (20, 21, 23, 22), (22, 23, 25, 24), (24, 25, 27, 26), (26, 27, 29, 28), (28, 29, 31, 30), (30, 31, 33, 32), (32, 33, 35, 34), (34, 35, 37, 36), (36, 37, 39, 38), (38, 39, 41, 40), (40, 41, 43, 42), (42, 43, 45, 44), (44, 45, 47, 46), (46, 47, 49, 48), (48, 49, 51, 50), (50, 51, 53, 52), (52, 53, 55, 54), (54, 55, 57, 56), (56, 57, 59, 58), (58, 59, 61, 60), (3, 1, 63, 61, 59, 57, 55, 53, 51, 49, 47, 45, 43, 41, 39, 37, 35, 33, 31, 29, 27, 25, 23, 21, 19, 17, 15, 13, 11, 9, 7, 5), (60, 61, 63, 62), (62, 63, 1, 0), (0, 2, 4, 6, 8, 10, 12, 14, 16, 18, 20, 22, 24, 26, 28, 30, 32, 34, 36, 38, 40, 42, 44, 46, 48, 50, 52, 54, 56, 58, 60, 62)])
_uv = me_cylinder_001.uv_layers.new(name='UVMap')
_uv.uv.foreach_set('vector', [1.0, 0.5, 1.0, 1.0, 0.9688, 1.0, 0.9688, 0.5, 0.9688, 0.5, 0.9688, 1.0, 0.9375, 1.0, 0.9375, 0.5, 0.9375, 0.5, 0.9375, 1.0, 0.9062, 1.0, 0.9062, 0.5, 0.9062, 0.5, 0.9062, 1.0, 0.875, 1.0, 0.875, 0.5, 0.875, 0.5, 0.875, 1.0, 0.8438, 1.0, 0.8438, 0.5, 0.8438, 0.5, 0.8438, 1.0, 0.8125, 1.0, 0.8125, 0.5, 0.8125, 0.5, 0.8125, 1.0, 0.7812, 1.0, 0.7812, 0.5, 0.7812, 0.5, 0.7812, 1.0, 0.75, 1.0, 0.75, 0.5, 0.75, 0.5, 0.75, 1.0, 0.7188, 1.0, 0.7188, 0.5, 0.7188, 0.5, 0.7188, 1.0, 0.6875, 1.0, 0.6875, 0.5, 0.6875, 0.5, 0.6875, 1.0, 0.6562, 1.0, 0.6562, 0.5, 0.6562, 0.5, 0.6562, 1.0, 0.625, 1.0, 0.625, 0.5, 0.625, 0.5, 0.625, 1.0, 0.5938, 1.0, 0.5938, 0.5, 0.5938, 0.5, 0.5938, 1.0, 0.5625, 1.0, 0.5625, 0.5, 0.5625, 0.5, 0.5625, 1.0, 0.5312, 1.0, 0.5312, 0.5, 0.5312, 0.5, 0.5312, 1.0, 0.5, 1.0, 0.5, 0.5, 0.5, 0.5, 0.5, 1.0, 0.4688, 1.0, 0.4688, 0.5, 0.4688, 0.5, 0.4688, 1.0, 0.4375, 1.0, 0.4375, 0.5, 0.4375, 0.5, 0.4375, 1.0, 0.4062, 1.0, 0.4062, 0.5, 0.4062, 0.5, 0.4062, 1.0, 0.375, 1.0, 0.375, 0.5, 0.375, 0.5, 0.375, 1.0, 0.3438, 1.0, 0.3438, 0.5, 0.3438, 0.5, 0.3438, 1.0, 0.3125, 1.0, 0.3125, 0.5, 0.3125, 0.5, 0.3125, 1.0, 0.2812, 1.0, 0.2812, 0.5, 0.2812, 0.5, 0.2812, 1.0, 0.25, 1.0, 0.25, 0.5, 0.25, 0.5, 0.25, 1.0, 0.2188, 1.0, 0.2188, 0.5, 0.2188, 0.5, 0.2188, 1.0, 0.1875, 1.0, 0.1875, 0.5, 0.1875, 0.5, 0.1875, 1.0, 0.1562, 1.0, 0.1562, 0.5, 0.1562, 0.5, 0.1562, 1.0, 0.125, 1.0, 0.125, 0.5, 0.125, 0.5, 0.125, 1.0, 0.09375, 1.0, 0.09375, 0.5, 0.09375, 0.5, 0.09375, 1.0, 0.0625, 1.0, 0.0625, 0.5, 0.2968, 0.4854, 0.25, 0.49, 0.2032, 0.4854, 0.1582, 0.4717, 0.1167, 0.4496, 0.08029, 0.4197, 0.05045, 0.3833, 0.02827, 0.3418, 0.01461, 0.2968, 0.01, 0.25, 0.01461, 0.2032, 0.02827, 0.1582, 0.05045, 0.1167, 0.08029, 0.08029, 0.1167, 0.05045, 0.1582, 0.02827, 0.2032, 0.01461, 0.25, 0.01, 0.2968, 0.01461, 0.3418, 0.02827, 0.3833, 0.05045, 0.4197, 0.08029, 0.4496, 0.1167, 0.4717, 0.1582, 0.4854, 0.2032, 0.49, 0.25, 0.4854, 0.2968, 0.4717, 0.3418, 0.4496, 0.3833, 0.4197, 0.4197, 0.3833, 0.4496, 0.3418, 0.4717, 0.0625, 0.5, 0.0625, 1.0, 0.03125, 1.0, 0.03125, 0.5, 0.03125, 0.5, 0.03125, 1.0, 0.0, 1.0, 0.0, 0.5, 0.75, 0.49, 0.7968, 0.4854, 0.8418, 0.4717, 0.8833, 0.4496, 0.9197, 0.4197, 0.9496, 0.3833, 0.9717, 0.3418, 0.9854, 0.2968, 0.99, 0.25, 0.9854, 0.2032, 0.9717, 0.1582, 0.9496, 0.1167, 0.9197, 0.08029, 0.8833, 0.05045, 0.8418, 0.02827, 0.7968, 0.01461, 0.75, 0.01, 0.7032, 0.01461, 0.6582, 0.02827, 0.6167, 0.05045, 0.5803, 0.08029, 0.5504, 0.1167, 0.5283, 0.1582, 0.5146, 0.2032, 0.51, 0.25, 0.5146, 0.2968, 0.5283, 0.3418, 0.5504, 0.3833, 0.5803, 0.4197, 0.6167, 0.4496, 0.6582, 0.4717, 0.7032, 0.4854])
me_cylinder_001.materials.append(mat_cap)
me_cylinder_001.update()

# ---- objects
ob_cube = bpy.data.objects.new('Cube', me_cube)
ob_cylinder = bpy.data.objects.new('Cylinder', me_cylinder)
ob_cylinder_001 = bpy.data.objects.new('Cylinder.001', me_cylinder_001)

# ---- transforms, parenting, visibility, modifiers, constraints
ob_cube.location = (1.414e-09, 0.03896, 0.1963)
ob_cube.scale = (0.2705, 0.5279, 0.7784)
ob_cube.lock_rotations_4d = False
ob_cube.empty_display_type = 'ARROWS'
ob_cube.lineart.crease_threshold = 0.0
ob_cylinder.location = (2.141e-16, -0.3713, 0.7244)
ob_cylinder.rotation_euler = (0.6745, -4.372e-17, 4.346e-18)
ob_cylinder.scale = (0.1, 0.1, -0.05136)
ob_cylinder_001.location = (2.122e-16, -0.4086, 0.771)
ob_cylinder_001.rotation_euler = (0.6745, -4.372e-17, 4.346e-18)
ob_cylinder_001.scale = (0.1235, 0.1235, -0.03052)

# ---- collection membership
col_collection.objects.link(ob_cube)
col_collection.objects.link(ob_cylinder)
col_collection.objects.link(ob_cylinder_001)

# ---- scene / render settings (as saved in the file)
scene.frame_start = 1; scene.frame_end = 250; scene.frame_set(1)
scene.render.engine = 'BLENDER_EEVEE_NEXT'
bpy.context.view_layer.update()

# ---- added for rendering (the .blend has no active camera and no usable light): camera, sun
cam_auto = bpy.data.cameras.new('AutoCamera')
cam_auto.lens = 50.0
cam_auto.sensor_width = 36.0
cam_auto.clip_end = 1000.0
ob_auto_camera = bpy.data.objects.new('AutoCamera', cam_auto)
scene.collection.objects.link(ob_auto_camera)
ob_auto_camera.location = (1.70803, -2.04275, 1.53344)
ob_auto_camera.rotation_euler = (1.09748, -7.21219e-08, 0.694738)
scene.camera = ob_auto_camera
light_auto_sun = bpy.data.lights.new('AutoSun', 'SUN')
light_auto_sun.energy = 3.0
light_auto_sun.angle = 0.0523599
ob_auto_sun = bpy.data.objects.new('AutoSun', light_auto_sun)
scene.collection.objects.link(ob_auto_sun)
ob_auto_sun.rotation_euler = (0.872665, 0.174533, 0.523599)
bpy.context.view_layer.update()
